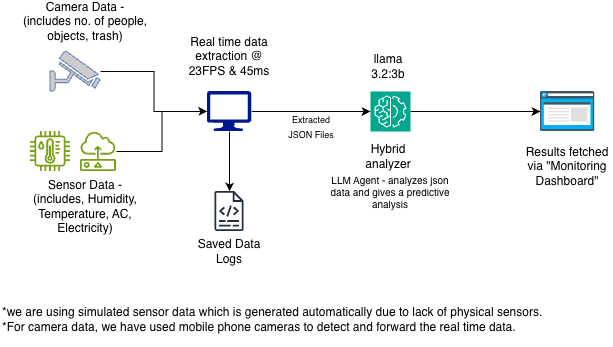

The diagram above was exported from draw.io. Its source (the exported page's mxGraphModel, read from the mxfile embedded in the PNG):
<mxGraphModel dx="964" dy="667" grid="1" gridSize="10" guides="1" tooltips="1" connect="1" arrows="1" fold="1" page="1" pageScale="1" pageWidth="850" pageHeight="1100" background="light-dark(#ffffff, #121212)" math="0" shadow="0">
  <root>
    <mxCell id="0" />
    <mxCell id="1" parent="0" />
    <mxCell id="fgNYg5FvgemKHtJbfLsW-1" parent="1" style="fontColor=#0066CC;verticalAlign=top;verticalLabelPosition=bottom;labelPosition=center;align=center;html=1;outlineConnect=0;fillColor=#CCCCCC;strokeColor=#6881B3;gradientColor=none;gradientDirection=north;strokeWidth=2;shape=mxgraph.networks.security_camera;" value="" vertex="1">
      <mxGeometry height="40" width="50" x="160" y="560" as="geometry" />
    </mxCell>
    <mxCell id="fgNYg5FvgemKHtJbfLsW-2" parent="1" style="sketch=0;outlineConnect=0;fontColor=#232F3E;gradientColor=none;fillColor=#7AA116;strokeColor=none;dashed=0;verticalLabelPosition=bottom;verticalAlign=top;align=center;html=1;fontSize=12;fontStyle=0;aspect=fixed;pointerEvents=1;shape=mxgraph.aws4.iot_thing_temperature_humidity_sensor;" value="" vertex="1">
      <mxGeometry height="40" width="40" x="140" y="640" as="geometry" />
    </mxCell>
    <mxCell id="fgNYg5FvgemKHtJbfLsW-3" parent="1" style="sketch=0;outlineConnect=0;fontColor=#232F3E;gradientColor=none;fillColor=#7AA116;strokeColor=none;dashed=0;verticalLabelPosition=bottom;verticalAlign=top;align=center;html=1;fontSize=12;fontStyle=0;aspect=fixed;pointerEvents=1;shape=mxgraph.aws4.sensor;" value="" vertex="1">
      <mxGeometry height="40" width="35.9" x="190" y="640" as="geometry" />
    </mxCell>
    <mxCell id="fgNYg5FvgemKHtJbfLsW-10" edge="1" parent="1" source="fgNYg5FvgemKHtJbfLsW-4" style="edgeStyle=orthogonalEdgeStyle;rounded=0;orthogonalLoop=1;jettySize=auto;html=1;" target="fgNYg5FvgemKHtJbfLsW-5">
      <mxGeometry relative="1" as="geometry" />
    </mxCell>
    <mxCell id="fgNYg5FvgemKHtJbfLsW-4" parent="1" style="sketch=0;aspect=fixed;pointerEvents=1;shadow=0;dashed=0;html=1;strokeColor=none;labelPosition=center;verticalLabelPosition=bottom;verticalAlign=top;align=center;fillColor=#00188D;shape=mxgraph.azure.computer" value="" vertex="1">
      <mxGeometry height="40" width="44.44" x="316.83" y="600" as="geometry" />
    </mxCell>
    <mxCell id="fgNYg5FvgemKHtJbfLsW-5" parent="1" style="sketch=0;outlineConnect=0;fontColor=#232F3E;gradientColor=none;fillColor=#232F3D;strokeColor=none;dashed=0;verticalLabelPosition=bottom;verticalAlign=top;align=center;html=1;fontSize=12;fontStyle=0;aspect=fixed;pointerEvents=1;shape=mxgraph.aws4.logs;" value="" vertex="1">
      <mxGeometry height="40" width="29.23" x="324.43" y="700" as="geometry" />
    </mxCell>
    <mxCell id="fgNYg5FvgemKHtJbfLsW-12" edge="1" parent="1" source="fgNYg5FvgemKHtJbfLsW-6" style="edgeStyle=orthogonalEdgeStyle;rounded=0;orthogonalLoop=1;jettySize=auto;html=1;entryX=0;entryY=0.5;entryDx=0;entryDy=0;" target="fgNYg5FvgemKHtJbfLsW-7">
      <mxGeometry relative="1" as="geometry" />
    </mxCell>
    <mxCell id="fgNYg5FvgemKHtJbfLsW-6" parent="1" style="sketch=0;points=[[0,0,0],[0.25,0,0],[0.5,0,0],[0.75,0,0],[1,0,0],[0,1,0],[0.25,1,0],[0.5,1,0],[0.75,1,0],[1,1,0],[0,0.25,0],[0,0.5,0],[0,0.75,0],[1,0.25,0],[1,0.5,0],[1,0.75,0]];outlineConnect=0;fontColor=#232F3E;fillColor=#01A88D;strokeColor=#ffffff;dashed=0;verticalLabelPosition=bottom;verticalAlign=top;align=center;html=1;fontSize=12;fontStyle=0;aspect=fixed;shape=mxgraph.aws4.resourceIcon;resIcon=mxgraph.aws4.machine_learning;" value="" vertex="1">
      <mxGeometry height="40" width="40" x="480" y="600" as="geometry" />
    </mxCell>
    <mxCell id="fgNYg5FvgemKHtJbfLsW-7" parent="1" style="shape=image;html=1;verticalAlign=top;verticalLabelPosition=bottom;labelBackgroundColor=#ffffff;imageAspect=0;aspect=fixed;image=https://icons.diagrams.net/assets/generic/1/Webpage-141.svg" value="" vertex="1">
      <mxGeometry height="40" width="54.22" x="650" y="600" as="geometry" />
    </mxCell>
    <mxCell id="fgNYg5FvgemKHtJbfLsW-8" edge="1" parent="1" source="fgNYg5FvgemKHtJbfLsW-1" style="edgeStyle=orthogonalEdgeStyle;rounded=0;orthogonalLoop=1;jettySize=auto;html=1;entryX=0;entryY=0.5;entryDx=0;entryDy=0;entryPerimeter=0;" target="fgNYg5FvgemKHtJbfLsW-4">
      <mxGeometry relative="1" as="geometry" />
    </mxCell>
    <mxCell id="fgNYg5FvgemKHtJbfLsW-9" edge="1" parent="1" source="fgNYg5FvgemKHtJbfLsW-3" style="edgeStyle=orthogonalEdgeStyle;rounded=0;orthogonalLoop=1;jettySize=auto;html=1;entryX=0;entryY=0.5;entryDx=0;entryDy=0;entryPerimeter=0;" target="fgNYg5FvgemKHtJbfLsW-4">
      <mxGeometry relative="1" as="geometry" />
    </mxCell>
    <mxCell id="fgNYg5FvgemKHtJbfLsW-11" edge="1" parent="1" source="fgNYg5FvgemKHtJbfLsW-4" style="edgeStyle=orthogonalEdgeStyle;rounded=0;orthogonalLoop=1;jettySize=auto;html=1;entryX=0;entryY=0.5;entryDx=0;entryDy=0;entryPerimeter=0;" target="fgNYg5FvgemKHtJbfLsW-6">
      <mxGeometry relative="1" as="geometry" />
    </mxCell>
    <mxCell id="fgNYg5FvgemKHtJbfLsW-13" parent="1" style="text;html=1;whiteSpace=wrap;strokeColor=none;fillColor=none;align=center;verticalAlign=middle;rounded=0;" value="Camera Data - (includes no. of people, objects, trash)" vertex="1">
      <mxGeometry height="40" width="130" x="130" y="510" as="geometry" />
    </mxCell>
    <mxCell id="fgNYg5FvgemKHtJbfLsW-14" parent="1" style="text;html=1;whiteSpace=wrap;strokeColor=none;fillColor=none;align=center;verticalAlign=middle;rounded=0;" value="Sensor Data - (includes, Humidity, Temperature, AC, Electricity)" vertex="1">
      <mxGeometry height="30" width="120" x="135" y="700" as="geometry" />
    </mxCell>
    <mxCell id="fgNYg5FvgemKHtJbfLsW-15" parent="1" style="text;html=1;whiteSpace=wrap;strokeColor=none;fillColor=none;align=center;verticalAlign=middle;rounded=0;" value="Saved Data Logs" vertex="1">
      <mxGeometry height="20" width="70" x="304.05" y="750" as="geometry" />
    </mxCell>
    <mxCell id="fgNYg5FvgemKHtJbfLsW-16" parent="1" style="text;html=1;whiteSpace=wrap;strokeColor=none;fillColor=none;align=center;verticalAlign=middle;rounded=0;" value="Real time data extraction @ 23FPS &amp;amp; 45ms" vertex="1">
      <mxGeometry height="10" width="90" x="294.05" y="560" as="geometry" />
    </mxCell>
    <mxCell id="fgNYg5FvgemKHtJbfLsW-17" edge="1" parent="1" source="fgNYg5FvgemKHtJbfLsW-16" style="edgeStyle=orthogonalEdgeStyle;rounded=0;orthogonalLoop=1;jettySize=auto;html=1;innerLoopWaypoints=1;exitX=0.5;exitY=1;exitDx=0;exitDy=0;" target="fgNYg5FvgemKHtJbfLsW-16">
      <mxGeometry relative="1" as="geometry" />
    </mxCell>
    <mxCell id="fgNYg5FvgemKHtJbfLsW-18" parent="1" style="text;html=1;whiteSpace=wrap;strokeColor=none;fillColor=none;align=center;verticalAlign=middle;rounded=0;" value="&lt;font style=&quot;font-size: 9px;&quot;&gt;Extracted JSON Files&lt;/font&gt;" vertex="1">
      <mxGeometry height="30" width="60" x="391" y="620" as="geometry" />
    </mxCell>
    <mxCell id="fgNYg5FvgemKHtJbfLsW-19" parent="1" style="text;html=1;whiteSpace=wrap;strokeColor=none;fillColor=none;align=center;verticalAlign=middle;rounded=0;fontSize=10;" value="LLM Agent - analyzes json data and gives a predictive analysis" vertex="1">
      <mxGeometry height="80" width="140" x="430" y="660" as="geometry" />
    </mxCell>
    <mxCell id="fgNYg5FvgemKHtJbfLsW-20" parent="1" style="text;html=1;whiteSpace=wrap;strokeColor=none;fillColor=none;align=center;verticalAlign=middle;rounded=0;" value="Results fetched via &quot;Monitoring Dashboard&quot;" vertex="1">
      <mxGeometry height="55" width="90" x="632.11" y="647.5" as="geometry" />
    </mxCell>
    <mxCell id="fgNYg5FvgemKHtJbfLsW-21" parent="1" style="text;html=1;whiteSpace=wrap;strokeColor=none;fillColor=none;align=left;verticalAlign=middle;rounded=0;" value="*we are using simulated sensor data which is generated automatically due to lack of physical sensors.&lt;br&gt;*For camera data, we have used mobile phone cameras to detect and forward the real time data." vertex="1">
      <mxGeometry height="55" width="570" x="110" y="800" as="geometry" />
    </mxCell>
    <mxCell id="fgNYg5FvgemKHtJbfLsW-23" parent="1" style="text;html=1;whiteSpace=wrap;strokeColor=none;fillColor=none;align=center;verticalAlign=middle;rounded=0;" value="llama 3.2:3b" vertex="1">
      <mxGeometry height="30" width="60" x="468" y="560" as="geometry" />
    </mxCell>
    <mxCell id="yNE8KVPRPukRNeCJi-1T-1" parent="1" style="text;html=1;whiteSpace=wrap;strokeColor=none;fillColor=none;align=center;verticalAlign=middle;rounded=0;" value="Hybrid analyzer" vertex="1">
      <mxGeometry height="30" width="60" x="468" y="650" as="geometry" />
    </mxCell>
  </root>
</mxGraphModel>